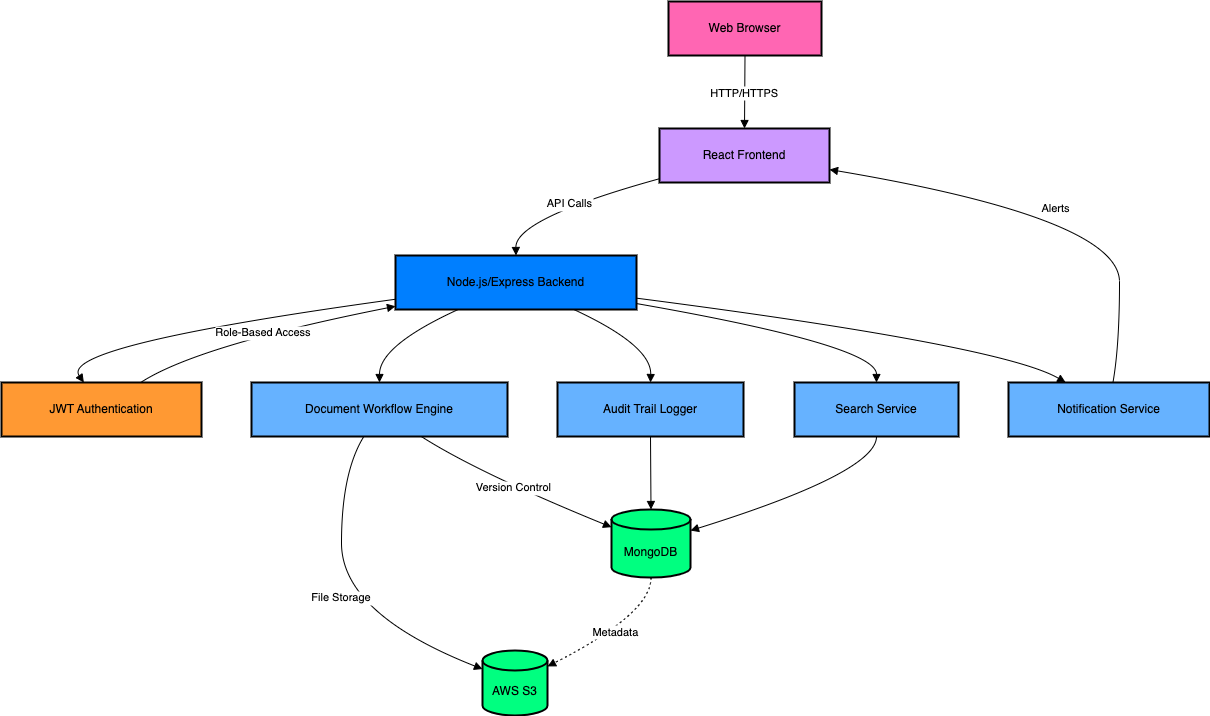

The diagram above was exported from draw.io. Its source (the exported page's mxGraphModel, read from the mxfile embedded in the PNG):
<mxGraphModel dx="1878" dy="934" grid="1" gridSize="10" guides="1" tooltips="1" connect="1" arrows="1" fold="1" page="1" pageScale="1" pageWidth="850" pageHeight="1100" math="0" shadow="0">
  <root>
    <mxCell id="0" />
    <mxCell id="1" parent="0" />
    <mxCell id="vEJ7lpewgmBtGcR9IWPQ-2" value="Web Browser" style="whiteSpace=wrap;strokeWidth=2;fillColor=#FF66B3;" vertex="1" parent="1">
      <mxGeometry x="897" y="100" width="153" height="54" as="geometry" />
    </mxCell>
    <mxCell id="vEJ7lpewgmBtGcR9IWPQ-3" value="React Frontend" style="whiteSpace=wrap;strokeWidth=2;fillColor=#CC99FF;" vertex="1" parent="1">
      <mxGeometry x="888" y="227" width="170" height="54" as="geometry" />
    </mxCell>
    <mxCell id="vEJ7lpewgmBtGcR9IWPQ-4" value="Node.js/Express Backend" style="whiteSpace=wrap;strokeWidth=2;fillColor=#007FFF;" vertex="1" parent="1">
      <mxGeometry x="624" y="354" width="241" height="54" as="geometry" />
    </mxCell>
    <mxCell id="vEJ7lpewgmBtGcR9IWPQ-5" value="JWT Authentication" style="whiteSpace=wrap;strokeWidth=2;fillColor=#FF9933;" vertex="1" parent="1">
      <mxGeometry x="230" y="481" width="200" height="54" as="geometry" />
    </mxCell>
    <mxCell id="vEJ7lpewgmBtGcR9IWPQ-6" value="Document Workflow Engine" style="whiteSpace=wrap;strokeWidth=2;fillColor=#66B2FF;" vertex="1" parent="1">
      <mxGeometry x="480" y="481" width="256" height="54" as="geometry" />
    </mxCell>
    <mxCell id="vEJ7lpewgmBtGcR9IWPQ-7" value="MongoDB" style="shape=cylinder3;boundedLbl=1;backgroundOutline=1;size=10;strokeWidth=2;whiteSpace=wrap;fillColor=#00FF80;" vertex="1" parent="1">
      <mxGeometry x="840" y="608" width="79" height="68" as="geometry" />
    </mxCell>
    <mxCell id="vEJ7lpewgmBtGcR9IWPQ-8" value="AWS S3" style="shape=cylinder3;boundedLbl=1;backgroundOutline=1;size=10;strokeWidth=2;whiteSpace=wrap;fillColor=#00FF80;" vertex="1" parent="1">
      <mxGeometry x="711" y="749" width="65" height="65" as="geometry" />
    </mxCell>
    <mxCell id="vEJ7lpewgmBtGcR9IWPQ-9" value="Audit Trail Logger" style="whiteSpace=wrap;strokeWidth=2;fillColor=#66B2FF;" vertex="1" parent="1">
      <mxGeometry x="786" y="481" width="186" height="54" as="geometry" />
    </mxCell>
    <mxCell id="vEJ7lpewgmBtGcR9IWPQ-10" value="Search Service" style="whiteSpace=wrap;strokeWidth=2;fillColor=#66B2FF;" vertex="1" parent="1">
      <mxGeometry x="1023" y="481" width="164" height="54" as="geometry" />
    </mxCell>
    <mxCell id="vEJ7lpewgmBtGcR9IWPQ-11" value="Notification Service" style="whiteSpace=wrap;strokeWidth=2;fillColor=#66B2FF;" vertex="1" parent="1">
      <mxGeometry x="1237" y="481" width="201" height="54" as="geometry" />
    </mxCell>
    <mxCell id="vEJ7lpewgmBtGcR9IWPQ-12" value="HTTP/HTTPS" style="curved=1;startArrow=none;endArrow=block;exitX=0.5;exitY=1;entryX=0.5;entryY=0;rounded=0;" edge="1" parent="1" source="vEJ7lpewgmBtGcR9IWPQ-2" target="vEJ7lpewgmBtGcR9IWPQ-3">
      <mxGeometry relative="1" as="geometry">
        <Array as="points" />
      </mxGeometry>
    </mxCell>
    <mxCell id="vEJ7lpewgmBtGcR9IWPQ-13" value="API Calls" style="curved=1;startArrow=none;endArrow=block;exitX=0;exitY=0.93;entryX=0.5;entryY=0;rounded=0;" edge="1" parent="1" source="vEJ7lpewgmBtGcR9IWPQ-3" target="vEJ7lpewgmBtGcR9IWPQ-4">
      <mxGeometry relative="1" as="geometry">
        <Array as="points">
          <mxPoint x="744" y="317" />
        </Array>
      </mxGeometry>
    </mxCell>
    <mxCell id="vEJ7lpewgmBtGcR9IWPQ-14" value="" style="curved=1;startArrow=none;endArrow=block;exitX=0;exitY=0.81;entryX=0.41;entryY=-0.01;rounded=0;" edge="1" parent="1" source="vEJ7lpewgmBtGcR9IWPQ-4" target="vEJ7lpewgmBtGcR9IWPQ-5">
      <mxGeometry relative="1" as="geometry">
        <Array as="points">
          <mxPoint x="287" y="444" />
        </Array>
      </mxGeometry>
    </mxCell>
    <mxCell id="vEJ7lpewgmBtGcR9IWPQ-15" value="Role-Based Access" style="curved=1;startArrow=none;endArrow=block;exitX=0.7;exitY=-0.01;entryX=0;entryY=0.94;rounded=0;" edge="1" parent="1" source="vEJ7lpewgmBtGcR9IWPQ-5" target="vEJ7lpewgmBtGcR9IWPQ-4">
      <mxGeometry relative="1" as="geometry">
        <Array as="points">
          <mxPoint x="426" y="444" />
        </Array>
      </mxGeometry>
    </mxCell>
    <mxCell id="vEJ7lpewgmBtGcR9IWPQ-16" value="" style="curved=1;startArrow=none;endArrow=block;exitX=0.26;exitY=1;entryX=0.5;entryY=-0.01;rounded=0;" edge="1" parent="1" source="vEJ7lpewgmBtGcR9IWPQ-4" target="vEJ7lpewgmBtGcR9IWPQ-6">
      <mxGeometry relative="1" as="geometry">
        <Array as="points">
          <mxPoint x="608" y="444" />
        </Array>
      </mxGeometry>
    </mxCell>
    <mxCell id="vEJ7lpewgmBtGcR9IWPQ-17" value="Version Control" style="curved=1;startArrow=none;endArrow=block;exitX=0.66;exitY=0.99;entryX=0;entryY=0.26;rounded=0;" edge="1" parent="1" source="vEJ7lpewgmBtGcR9IWPQ-6" target="vEJ7lpewgmBtGcR9IWPQ-7">
      <mxGeometry relative="1" as="geometry">
        <Array as="points">
          <mxPoint x="706" y="571" />
        </Array>
      </mxGeometry>
    </mxCell>
    <mxCell id="vEJ7lpewgmBtGcR9IWPQ-18" value="File Storage" style="curved=1;startArrow=none;endArrow=block;exitX=0.44;exitY=0.99;entryX=0.01;entryY=0.29;rounded=0;" edge="1" parent="1" source="vEJ7lpewgmBtGcR9IWPQ-6" target="vEJ7lpewgmBtGcR9IWPQ-8">
      <mxGeometry relative="1" as="geometry">
        <Array as="points">
          <mxPoint x="570" y="571" />
          <mxPoint x="570" y="712" />
        </Array>
      </mxGeometry>
    </mxCell>
    <mxCell id="vEJ7lpewgmBtGcR9IWPQ-19" value="" style="curved=1;startArrow=none;endArrow=block;exitX=0.74;exitY=1;entryX=0.5;entryY=-0.01;rounded=0;" edge="1" parent="1" source="vEJ7lpewgmBtGcR9IWPQ-4" target="vEJ7lpewgmBtGcR9IWPQ-9">
      <mxGeometry relative="1" as="geometry">
        <Array as="points">
          <mxPoint x="880" y="444" />
        </Array>
      </mxGeometry>
    </mxCell>
    <mxCell id="vEJ7lpewgmBtGcR9IWPQ-20" value="" style="curved=1;startArrow=none;endArrow=block;exitX=0.5;exitY=0.99;entryX=0.5;entryY=-0.01;rounded=0;" edge="1" parent="1" source="vEJ7lpewgmBtGcR9IWPQ-9" target="vEJ7lpewgmBtGcR9IWPQ-7">
      <mxGeometry relative="1" as="geometry">
        <Array as="points" />
      </mxGeometry>
    </mxCell>
    <mxCell id="vEJ7lpewgmBtGcR9IWPQ-21" value="" style="curved=1;startArrow=none;endArrow=block;exitX=1;exitY=0.89;entryX=0.5;entryY=-0.01;rounded=0;" edge="1" parent="1" source="vEJ7lpewgmBtGcR9IWPQ-4" target="vEJ7lpewgmBtGcR9IWPQ-10">
      <mxGeometry relative="1" as="geometry">
        <Array as="points">
          <mxPoint x="1105" y="444" />
        </Array>
      </mxGeometry>
    </mxCell>
    <mxCell id="vEJ7lpewgmBtGcR9IWPQ-22" value="" style="curved=1;startArrow=none;endArrow=block;exitX=0.5;exitY=0.99;entryX=1;entryY=0.31;rounded=0;" edge="1" parent="1" source="vEJ7lpewgmBtGcR9IWPQ-10" target="vEJ7lpewgmBtGcR9IWPQ-7">
      <mxGeometry relative="1" as="geometry">
        <Array as="points">
          <mxPoint x="1105" y="571" />
        </Array>
      </mxGeometry>
    </mxCell>
    <mxCell id="vEJ7lpewgmBtGcR9IWPQ-23" value="" style="curved=1;startArrow=none;endArrow=block;exitX=1;exitY=0.79;entryX=0.28;entryY=-0.01;rounded=0;" edge="1" parent="1" source="vEJ7lpewgmBtGcR9IWPQ-4" target="vEJ7lpewgmBtGcR9IWPQ-11">
      <mxGeometry relative="1" as="geometry">
        <Array as="points">
          <mxPoint x="1231" y="444" />
        </Array>
      </mxGeometry>
    </mxCell>
    <mxCell id="vEJ7lpewgmBtGcR9IWPQ-24" value="Alerts" style="curved=1;startArrow=none;endArrow=block;exitX=0.52;exitY=-0.01;entryX=1;entryY=0.76;rounded=0;" edge="1" parent="1" source="vEJ7lpewgmBtGcR9IWPQ-11" target="vEJ7lpewgmBtGcR9IWPQ-3">
      <mxGeometry relative="1" as="geometry">
        <Array as="points">
          <mxPoint x="1348" y="444" />
          <mxPoint x="1348" y="317" />
        </Array>
      </mxGeometry>
    </mxCell>
    <mxCell id="vEJ7lpewgmBtGcR9IWPQ-25" value="Metadata" style="curved=1;dashed=1;dashPattern=2 3;startArrow=none;endArrow=block;exitX=0.5;exitY=1;entryX=1.01;entryY=0.24;rounded=0;" edge="1" parent="1" source="vEJ7lpewgmBtGcR9IWPQ-7" target="vEJ7lpewgmBtGcR9IWPQ-8">
      <mxGeometry relative="1" as="geometry">
        <Array as="points">
          <mxPoint x="880" y="712" />
        </Array>
      </mxGeometry>
    </mxCell>
  </root>
</mxGraphModel>